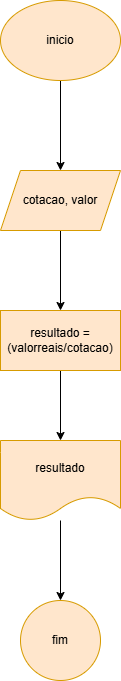

The diagram above was exported from draw.io. Its source (the exported page's mxGraphModel, read from the mxfile embedded in the PNG):
<mxGraphModel dx="880" dy="468" grid="1" gridSize="10" guides="1" tooltips="1" connect="1" arrows="1" fold="1" page="1" pageScale="1" pageWidth="827" pageHeight="1169" math="0" shadow="0">
  <root>
    <mxCell id="0" />
    <mxCell id="1" parent="0" />
    <mxCell id="PffRl1IwuXeiqK44zVYQ-3" value="" style="edgeStyle=orthogonalEdgeStyle;rounded=0;orthogonalLoop=1;jettySize=auto;html=1;" edge="1" parent="1" source="PffRl1IwuXeiqK44zVYQ-1" target="PffRl1IwuXeiqK44zVYQ-2">
      <mxGeometry relative="1" as="geometry" />
    </mxCell>
    <mxCell id="PffRl1IwuXeiqK44zVYQ-1" value="inicio" style="ellipse;whiteSpace=wrap;html=1;fillColor=#ffe6cc;strokeColor=#d79b00;" vertex="1" parent="1">
      <mxGeometry x="354" y="40" width="120" height="80" as="geometry" />
    </mxCell>
    <mxCell id="PffRl1IwuXeiqK44zVYQ-5" value="" style="edgeStyle=orthogonalEdgeStyle;rounded=0;orthogonalLoop=1;jettySize=auto;html=1;" edge="1" parent="1" source="PffRl1IwuXeiqK44zVYQ-2" target="PffRl1IwuXeiqK44zVYQ-4">
      <mxGeometry relative="1" as="geometry" />
    </mxCell>
    <mxCell id="PffRl1IwuXeiqK44zVYQ-2" value="cotacao, valor" style="shape=parallelogram;perimeter=parallelogramPerimeter;whiteSpace=wrap;html=1;fixedSize=1;fillColor=#ffe6cc;strokeColor=#d79b00;" vertex="1" parent="1">
      <mxGeometry x="354" y="210" width="120" height="60" as="geometry" />
    </mxCell>
    <mxCell id="PffRl1IwuXeiqK44zVYQ-7" value="" style="edgeStyle=orthogonalEdgeStyle;rounded=0;orthogonalLoop=1;jettySize=auto;html=1;" edge="1" parent="1" source="PffRl1IwuXeiqK44zVYQ-4" target="PffRl1IwuXeiqK44zVYQ-6">
      <mxGeometry relative="1" as="geometry" />
    </mxCell>
    <mxCell id="PffRl1IwuXeiqK44zVYQ-4" value="resultado = (valorreais/cotacao)" style="whiteSpace=wrap;html=1;fillColor=#ffe6cc;strokeColor=#d79b00;" vertex="1" parent="1">
      <mxGeometry x="354" y="350" width="120" height="60" as="geometry" />
    </mxCell>
    <mxCell id="PffRl1IwuXeiqK44zVYQ-9" value="" style="edgeStyle=orthogonalEdgeStyle;rounded=0;orthogonalLoop=1;jettySize=auto;html=1;" edge="1" parent="1" source="PffRl1IwuXeiqK44zVYQ-6" target="PffRl1IwuXeiqK44zVYQ-8">
      <mxGeometry relative="1" as="geometry" />
    </mxCell>
    <mxCell id="PffRl1IwuXeiqK44zVYQ-6" value="resultado" style="shape=document;whiteSpace=wrap;html=1;boundedLbl=1;fillColor=#ffe6cc;strokeColor=#d79b00;" vertex="1" parent="1">
      <mxGeometry x="354" y="480" width="120" height="80" as="geometry" />
    </mxCell>
    <mxCell id="PffRl1IwuXeiqK44zVYQ-8" value="fim" style="ellipse;whiteSpace=wrap;html=1;fillColor=#ffe6cc;strokeColor=#d79b00;" vertex="1" parent="1">
      <mxGeometry x="374" y="640" width="80" height="80" as="geometry" />
    </mxCell>
  </root>
</mxGraphModel>